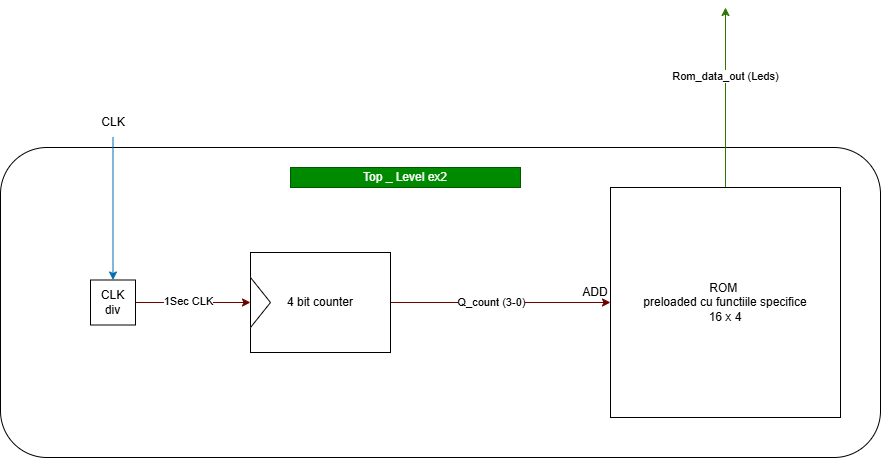

The diagram above was exported from draw.io. Its source (the exported page's mxGraphModel, read from the mxfile embedded in the PNG):
<mxGraphModel dx="1695" dy="847" grid="1" gridSize="10" guides="1" tooltips="1" connect="1" arrows="1" fold="1" page="1" pageScale="1" pageWidth="850" pageHeight="1100" math="0" shadow="0">
  <root>
    <mxCell id="0" />
    <mxCell id="1" parent="0" />
    <mxCell id="gF-SddON5WyyQ3bIfi8M-16" parent="1" style="rounded=1;whiteSpace=wrap;html=1;" value="" vertex="1">
      <mxGeometry height="310" width="880" x="-50" y="380" as="geometry" />
    </mxCell>
    <mxCell id="gF-SddON5WyyQ3bIfi8M-3" edge="1" parent="1" source="gF-SddON5WyyQ3bIfi8M-1" style="edgeStyle=orthogonalEdgeStyle;rounded=0;orthogonalLoop=1;jettySize=auto;html=1;fillColor=#a20025;strokeColor=#6F0000;" target="gF-SddON5WyyQ3bIfi8M-2">
      <mxGeometry relative="1" as="geometry" />
    </mxCell>
    <mxCell id="gF-SddON5WyyQ3bIfi8M-6" connectable="0" parent="gF-SddON5WyyQ3bIfi8M-3" style="edgeLabel;html=1;align=center;verticalAlign=middle;resizable=0;points=[];" value="Q_count (3-0)" vertex="1">
      <mxGeometry relative="1" x="-0.3394" as="geometry">
        <mxPoint x="28" as="offset" />
      </mxGeometry>
    </mxCell>
    <mxCell id="gF-SddON5WyyQ3bIfi8M-1" parent="1" style="rounded=0;whiteSpace=wrap;html=1;" value="4 bit counter" vertex="1">
      <mxGeometry height="100" width="140" x="200" y="485" as="geometry" />
    </mxCell>
    <mxCell id="gF-SddON5WyyQ3bIfi8M-4" edge="1" parent="1" source="gF-SddON5WyyQ3bIfi8M-2" style="edgeStyle=orthogonalEdgeStyle;rounded=0;orthogonalLoop=1;jettySize=auto;html=1;exitX=0.5;exitY=0;exitDx=0;exitDy=0;fillColor=#60a917;strokeColor=#2D7600;">
      <mxGeometry relative="1" as="geometry">
        <mxPoint x="675" y="240" as="targetPoint" />
      </mxGeometry>
    </mxCell>
    <mxCell id="gF-SddON5WyyQ3bIfi8M-5" connectable="0" parent="gF-SddON5WyyQ3bIfi8M-4" style="edgeLabel;html=1;align=center;verticalAlign=middle;resizable=0;points=[];" value="Rom_data_out (Leds)" vertex="1">
      <mxGeometry relative="1" x="0.2407" as="geometry">
        <mxPoint as="offset" />
      </mxGeometry>
    </mxCell>
    <mxCell id="gF-SddON5WyyQ3bIfi8M-2" parent="1" style="whiteSpace=wrap;html=1;aspect=fixed;" value="ROM&amp;nbsp;&lt;br&gt;preloaded cu functiile specifice&lt;br&gt;16 x 4" vertex="1">
      <mxGeometry height="230" width="230" x="560" y="420" as="geometry" />
    </mxCell>
    <mxCell id="gF-SddON5WyyQ3bIfi8M-7" parent="1" style="triangle;whiteSpace=wrap;html=1;" value="" vertex="1">
      <mxGeometry height="50" width="20" x="200" y="510" as="geometry" />
    </mxCell>
    <mxCell id="gF-SddON5WyyQ3bIfi8M-9" edge="1" parent="1" source="gF-SddON5WyyQ3bIfi8M-8" style="edgeStyle=orthogonalEdgeStyle;rounded=0;orthogonalLoop=1;jettySize=auto;html=1;fillColor=#a20025;strokeColor=#6F0000;" target="gF-SddON5WyyQ3bIfi8M-7">
      <mxGeometry relative="1" as="geometry" />
    </mxCell>
    <mxCell id="gF-SddON5WyyQ3bIfi8M-10" connectable="0" parent="gF-SddON5WyyQ3bIfi8M-9" style="edgeLabel;html=1;align=center;verticalAlign=middle;resizable=0;points=[];" value="1Sec CLK" vertex="1">
      <mxGeometry relative="1" x="-0.0973" y="1" as="geometry">
        <mxPoint as="offset" />
      </mxGeometry>
    </mxCell>
    <mxCell id="gF-SddON5WyyQ3bIfi8M-8" parent="1" style="whiteSpace=wrap;html=1;aspect=fixed;" value="CLK&lt;br&gt;div" vertex="1">
      <mxGeometry height="45" width="45" x="40" y="512.5" as="geometry" />
    </mxCell>
    <mxCell id="gF-SddON5WyyQ3bIfi8M-12" edge="1" parent="1" source="gF-SddON5WyyQ3bIfi8M-11" style="edgeStyle=orthogonalEdgeStyle;rounded=0;orthogonalLoop=1;jettySize=auto;html=1;entryX=0.5;entryY=0;entryDx=0;entryDy=0;fillColor=#1ba1e2;strokeColor=#006EAF;" target="gF-SddON5WyyQ3bIfi8M-8">
      <mxGeometry relative="1" as="geometry" />
    </mxCell>
    <mxCell id="gF-SddON5WyyQ3bIfi8M-11" parent="1" style="text;html=1;whiteSpace=wrap;strokeColor=none;fillColor=none;align=center;verticalAlign=middle;rounded=0;" value="CLK" vertex="1">
      <mxGeometry height="30" width="60" x="32.5" y="340" as="geometry" />
    </mxCell>
    <mxCell id="gF-SddON5WyyQ3bIfi8M-14" parent="1" style="text;html=1;whiteSpace=wrap;strokeColor=none;fillColor=none;align=center;verticalAlign=middle;rounded=0;" value="ADD" vertex="1">
      <mxGeometry height="10" width="30" x="530" y="520" as="geometry" />
    </mxCell>
    <mxCell id="gF-SddON5WyyQ3bIfi8M-17" parent="1" style="text;html=1;whiteSpace=wrap;strokeColor=#005700;fillColor=#008a00;align=center;verticalAlign=middle;rounded=0;fontColor=#ffffff;" value="Top _ Level ex2" vertex="1">
      <mxGeometry height="20" width="230" x="240" y="400" as="geometry" />
    </mxCell>
  </root>
</mxGraphModel>